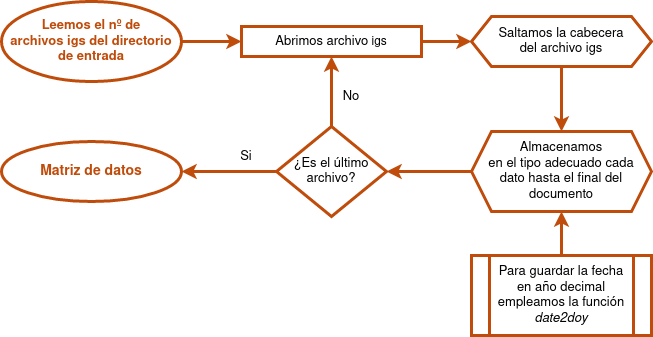

The diagram above was exported from draw.io. Its source (the exported page's mxGraphModel, read from the mxfile embedded in the PNG):
<mxGraphModel dx="1434" dy="711" grid="1" gridSize="10" guides="1" tooltips="1" connect="1" arrows="1" fold="1" page="1" pageScale="1" pageWidth="1169" pageHeight="827" math="0" shadow="0">
  <root>
    <mxCell id="WIyWlLk6GJQsqaUBKTNV-0" />
    <mxCell id="WIyWlLk6GJQsqaUBKTNV-1" parent="WIyWlLk6GJQsqaUBKTNV-0" />
    <mxCell id="TezCmgl6B7BvQhDjdVHS-11" value="" style="endArrow=classic;html=1;rounded=0;exitX=1;exitY=0.5;exitDx=0;exitDy=0;strokeColor=#C04C0B;strokeWidth=3;entryX=0;entryY=0.5;entryDx=0;entryDy=0;" parent="WIyWlLk6GJQsqaUBKTNV-1" source="TezCmgl6B7BvQhDjdVHS-13" edge="1" target="Zw243eURAkb0_O3gK-Y2-4">
      <mxGeometry width="50" height="50" relative="1" as="geometry">
        <mxPoint x="305" y="110" as="sourcePoint" />
        <mxPoint x="375" y="40" as="targetPoint" />
      </mxGeometry>
    </mxCell>
    <mxCell id="TezCmgl6B7BvQhDjdVHS-13" value="&lt;div&gt;&lt;font color=&quot;#c04c0b&quot;&gt;&lt;b&gt;&lt;font style=&quot;font-size: 13px;&quot;&gt;Leemos el nº de &lt;br&gt;&lt;/font&gt;&lt;/b&gt;&lt;/font&gt;&lt;/div&gt;&lt;div&gt;&lt;font color=&quot;#c04c0b&quot;&gt;&lt;b&gt;&lt;font style=&quot;font-size: 13px;&quot;&gt;archivos igs del directorio de entrada&lt;/font&gt;&lt;/b&gt;&lt;/font&gt;&lt;/div&gt;" style="ellipse;whiteSpace=wrap;html=1;fillColor=none;strokeColor=#C04C0B;fillStyle=auto;gradientColor=none;gradientDirection=radial;strokeWidth=3;" parent="WIyWlLk6GJQsqaUBKTNV-1" vertex="1">
      <mxGeometry x="70" y="120" width="180" height="80" as="geometry" />
    </mxCell>
    <mxCell id="TezCmgl6B7BvQhDjdVHS-18" value="&lt;div style=&quot;font-size: 13px;&quot;&gt;&lt;font style=&quot;font-size: 13px;&quot;&gt;Saltamos la cabecera &lt;br&gt;&lt;/font&gt;&lt;/div&gt;&lt;div style=&quot;font-size: 13px;&quot;&gt;&lt;font style=&quot;font-size: 13px;&quot;&gt;del archivo igs&lt;br&gt;&lt;/font&gt;&lt;/div&gt;" style="shape=hexagon;perimeter=hexagonPerimeter2;whiteSpace=wrap;html=1;fixedSize=1;fillColor=none;strokeWidth=3;strokeColor=#C04C0B;" parent="WIyWlLk6GJQsqaUBKTNV-1" vertex="1">
      <mxGeometry x="540" y="135" width="180" height="50" as="geometry" />
    </mxCell>
    <mxCell id="TezCmgl6B7BvQhDjdVHS-19" value="" style="endArrow=classic;html=1;rounded=0;exitX=0.5;exitY=1;exitDx=0;exitDy=0;strokeWidth=3;strokeColor=#C04C0B;entryX=0.5;entryY=0;entryDx=0;entryDy=0;" parent="WIyWlLk6GJQsqaUBKTNV-1" source="TezCmgl6B7BvQhDjdVHS-18" target="TezCmgl6B7BvQhDjdVHS-20" edge="1">
      <mxGeometry width="50" height="50" relative="1" as="geometry">
        <mxPoint x="395" y="410" as="sourcePoint" />
        <mxPoint x="375" y="370" as="targetPoint" />
      </mxGeometry>
    </mxCell>
    <mxCell id="TezCmgl6B7BvQhDjdVHS-20" value="&lt;div align=&quot;center&quot;&gt;&lt;font style=&quot;font-size: 13px;&quot;&gt;Almacenamos&lt;/font&gt;&lt;br&gt;&lt;/div&gt;&lt;div align=&quot;center&quot;&gt;&lt;font style=&quot;font-size: 13px;&quot;&gt;en el tipo adecuado &lt;/font&gt;&lt;font style=&quot;font-size: 13px;&quot;&gt;cada &lt;br&gt;&lt;/font&gt;&lt;/div&gt;&lt;div align=&quot;center&quot;&gt;&lt;font style=&quot;font-size: 13px;&quot;&gt;dato&lt;/font&gt;&lt;font style=&quot;font-size: 13px;&quot;&gt; hasta el &lt;/font&gt;&lt;font style=&quot;font-size: 13px;&quot;&gt;final del documento&lt;/font&gt;&lt;/div&gt;" style="shape=hexagon;perimeter=hexagonPerimeter2;whiteSpace=wrap;html=1;fixedSize=1;strokeWidth=3;strokeColor=#C04C0B;fillColor=none;align=center;" parent="WIyWlLk6GJQsqaUBKTNV-1" vertex="1">
      <mxGeometry x="540" y="250" width="180" height="80" as="geometry" />
    </mxCell>
    <mxCell id="TezCmgl6B7BvQhDjdVHS-25" value="" style="endArrow=classic;html=1;rounded=0;entryX=0.5;entryY=1;entryDx=0;entryDy=0;strokeColor=#C04C0B;strokeWidth=3;exitX=0.5;exitY=0;exitDx=0;exitDy=0;" parent="WIyWlLk6GJQsqaUBKTNV-1" source="TezCmgl6B7BvQhDjdVHS-26" target="TezCmgl6B7BvQhDjdVHS-20" edge="1">
      <mxGeometry width="50" height="50" relative="1" as="geometry">
        <mxPoint x="535" y="410" as="sourcePoint" />
        <mxPoint x="525" y="460" as="targetPoint" />
      </mxGeometry>
    </mxCell>
    <mxCell id="TezCmgl6B7BvQhDjdVHS-26" value="&lt;font style=&quot;font-size: 13px;&quot;&gt;Para guardar la fecha&lt;br&gt;en año decimal&lt;br&gt;empleamos la función &lt;i&gt;date2doy&lt;/i&gt;&lt;/font&gt;" style="shape=process;whiteSpace=wrap;html=1;backgroundOutline=1;strokeColor=#C04C0B;strokeWidth=3;fillColor=none;" parent="WIyWlLk6GJQsqaUBKTNV-1" vertex="1">
      <mxGeometry x="540" y="374" width="180" height="80" as="geometry" />
    </mxCell>
    <mxCell id="Zw243eURAkb0_O3gK-Y2-4" value="&lt;font style=&quot;font-size: 13px;&quot;&gt;Abrimos archivo&lt;/font&gt; igs" style="rounded=0;whiteSpace=wrap;html=1;strokeColor=#C04C0B;fillColor=none;strokeWidth=3;" parent="WIyWlLk6GJQsqaUBKTNV-1" vertex="1">
      <mxGeometry x="310" y="145" width="180" height="30" as="geometry" />
    </mxCell>
    <mxCell id="Zw243eURAkb0_O3gK-Y2-6" value="" style="endArrow=classic;html=1;rounded=0;exitX=1;exitY=0.5;exitDx=0;exitDy=0;strokeColor=#C04C0B;strokeWidth=3;entryX=0;entryY=0.5;entryDx=0;entryDy=0;" parent="WIyWlLk6GJQsqaUBKTNV-1" source="Zw243eURAkb0_O3gK-Y2-4" target="TezCmgl6B7BvQhDjdVHS-18" edge="1">
      <mxGeometry width="50" height="50" relative="1" as="geometry">
        <mxPoint x="385" y="160" as="sourcePoint" />
        <mxPoint x="385" y="190" as="targetPoint" />
      </mxGeometry>
    </mxCell>
    <mxCell id="Zw243eURAkb0_O3gK-Y2-8" value="" style="endArrow=classic;html=1;rounded=0;strokeWidth=3;strokeColor=#C04C0B;exitX=0;exitY=0.5;exitDx=0;exitDy=0;" parent="WIyWlLk6GJQsqaUBKTNV-1" source="TezCmgl6B7BvQhDjdVHS-20" target="Zw243eURAkb0_O3gK-Y2-7" edge="1">
      <mxGeometry width="50" height="50" relative="1" as="geometry">
        <mxPoint x="650" y="490" as="sourcePoint" />
        <mxPoint x="375" y="480" as="targetPoint" />
      </mxGeometry>
    </mxCell>
    <mxCell id="Zw243eURAkb0_O3gK-Y2-7" value="&lt;font style=&quot;font-size: 13px;&quot;&gt;¿Es el último archivo?&lt;/font&gt;" style="rhombus;whiteSpace=wrap;html=1;strokeColor=#C04C0B;fillColor=none;strokeWidth=3;" parent="WIyWlLk6GJQsqaUBKTNV-1" vertex="1">
      <mxGeometry x="345" y="245" width="110" height="90" as="geometry" />
    </mxCell>
    <mxCell id="Zw243eURAkb0_O3gK-Y2-12" value="&lt;font style=&quot;font-size: 13px;&quot;&gt;No&lt;/font&gt;" style="text;html=1;strokeColor=none;fillColor=none;align=center;verticalAlign=middle;whiteSpace=wrap;rounded=0;" parent="WIyWlLk6GJQsqaUBKTNV-1" vertex="1">
      <mxGeometry x="390" y="200" width="60" height="30" as="geometry" />
    </mxCell>
    <mxCell id="VVLGG5j_DUixN2X7IDjd-1" value="&lt;div style=&quot;font-size: 14px;&quot;&gt;&lt;font color=&quot;#c04c0b&quot;&gt;&lt;b&gt;Matriz de datos&lt;br&gt;&lt;/b&gt;&lt;/font&gt;&lt;/div&gt;" style="ellipse;whiteSpace=wrap;html=1;fillColor=none;strokeColor=#C04C0B;fillStyle=auto;gradientColor=none;gradientDirection=radial;strokeWidth=3;" parent="WIyWlLk6GJQsqaUBKTNV-1" vertex="1">
      <mxGeometry x="70" y="260" width="180" height="60" as="geometry" />
    </mxCell>
    <mxCell id="CEufbgoHWngr70g7fmbw-0" value="" style="endArrow=classic;html=1;rounded=0;strokeWidth=3;strokeColor=#C04C0B;exitX=0.5;exitY=0;exitDx=0;exitDy=0;entryX=0.5;entryY=1;entryDx=0;entryDy=0;" edge="1" parent="WIyWlLk6GJQsqaUBKTNV-1" source="Zw243eURAkb0_O3gK-Y2-7" target="Zw243eURAkb0_O3gK-Y2-4">
      <mxGeometry width="50" height="50" relative="1" as="geometry">
        <mxPoint x="550" y="300" as="sourcePoint" />
        <mxPoint x="450" y="300" as="targetPoint" />
      </mxGeometry>
    </mxCell>
    <mxCell id="Zw243eURAkb0_O3gK-Y2-14" value="&lt;div style=&quot;font-size: 13px;&quot;&gt;Si&lt;/div&gt;" style="text;html=1;strokeColor=none;fillColor=none;align=center;verticalAlign=middle;whiteSpace=wrap;rounded=0;" parent="WIyWlLk6GJQsqaUBKTNV-1" vertex="1">
      <mxGeometry x="285" y="260" width="60" height="30" as="geometry" />
    </mxCell>
    <mxCell id="CEufbgoHWngr70g7fmbw-3" value="" style="endArrow=classic;html=1;rounded=0;strokeWidth=3;strokeColor=#C04C0B;exitX=0;exitY=0.5;exitDx=0;exitDy=0;entryX=1;entryY=0.5;entryDx=0;entryDy=0;" edge="1" parent="WIyWlLk6GJQsqaUBKTNV-1" source="Zw243eURAkb0_O3gK-Y2-7" target="VVLGG5j_DUixN2X7IDjd-1">
      <mxGeometry width="50" height="50" relative="1" as="geometry">
        <mxPoint x="410" y="255" as="sourcePoint" />
        <mxPoint x="410" y="185" as="targetPoint" />
      </mxGeometry>
    </mxCell>
  </root>
</mxGraphModel>